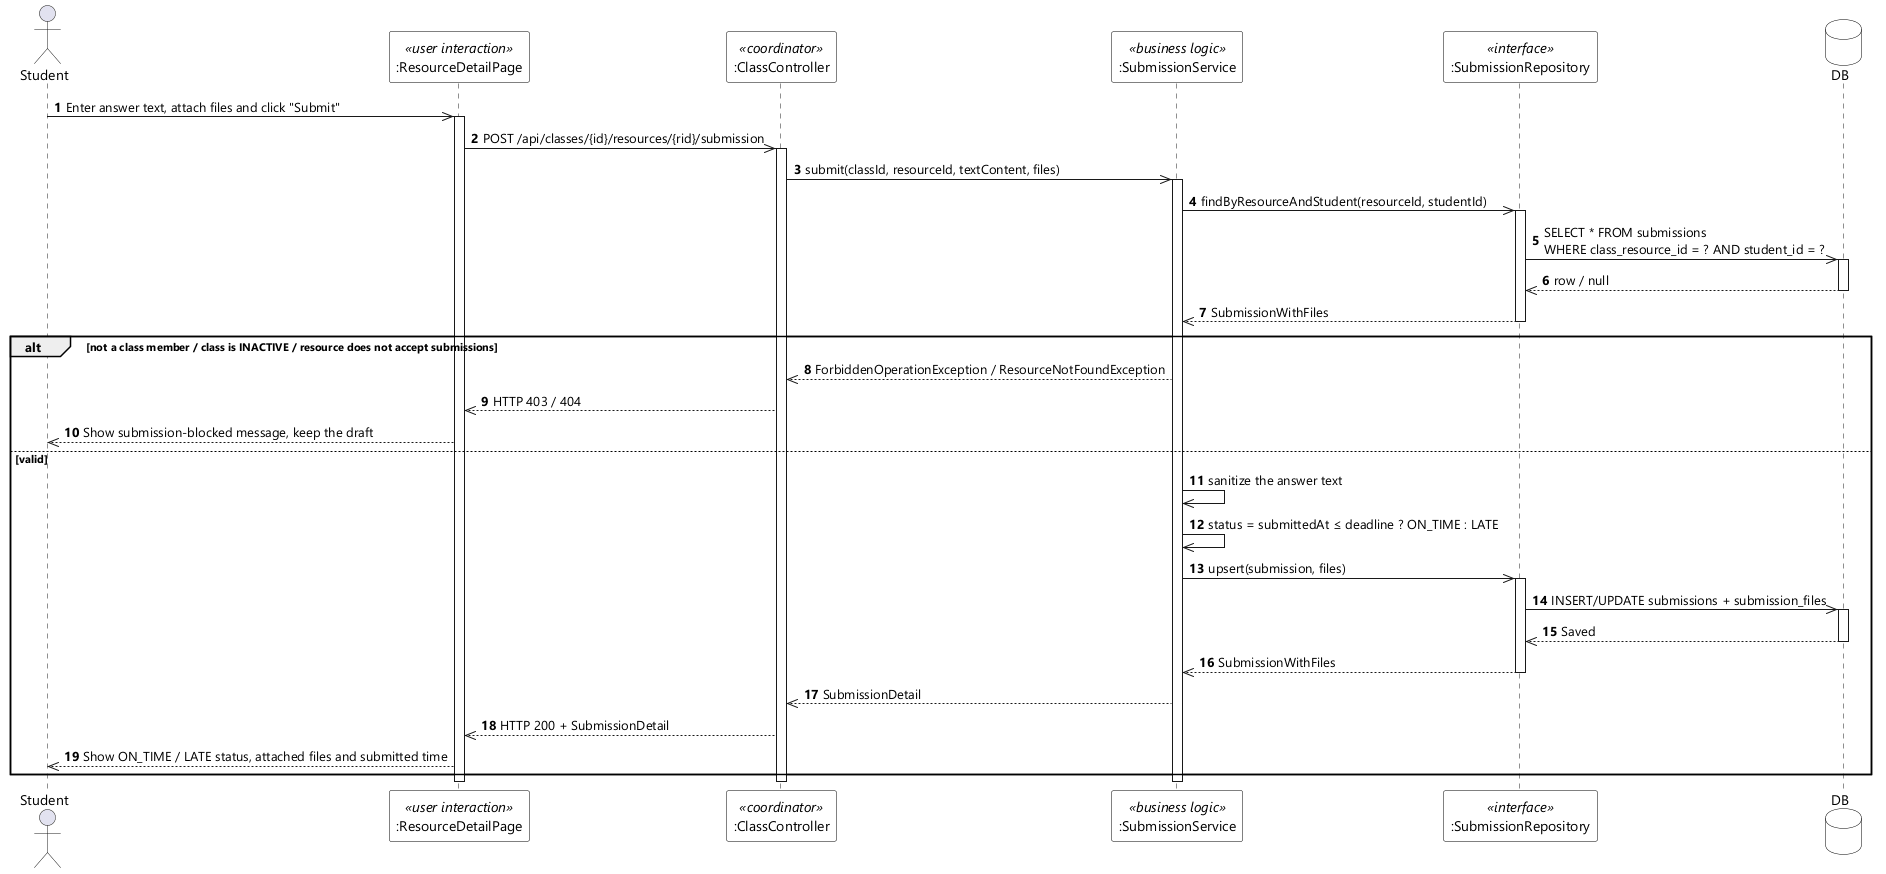

The diagram above was rendered by PlantUML. Its source (embedded in the PNG):
@startuml UC-49 Submit Assignment - Sequence Diagram (stereo)
skinparamlocked dpi 96
skinparam defaultFontName "Segoe UI"
skinparam shadowing false
skinparam sequenceMessageAlign left
skinparam ParticipantBackgroundColor #FFFFFF
skinparam ParticipantBorderColor #000000
skinparam DatabaseBackgroundColor #FFFFFF
skinparam DatabaseBorderColor #000000
skinparam noteBackgroundColor #F5F5F5
skinparam noteBorderColor #666666

actor Student
participant ":ResourceDetailPage" as UI <<user interaction>>
participant ":ClassController" as CTL <<coordinator>>
participant ":SubmissionService" as SVC <<business logic>>
participant ":SubmissionRepository" as REPO <<interface>>
database DB

autonumber
Student ->> UI : Enter answer text, attach files and click "Submit"
activate UI
UI ->> CTL : POST /api/classes/{id}/resources/{rid}/submission
activate CTL
CTL ->> SVC : submit(classId, resourceId, textContent, files)
activate SVC

SVC ->> REPO : findByResourceAndStudent(resourceId, studentId)
activate REPO
REPO ->> DB : SELECT * FROM submissions\nWHERE class_resource_id = ? AND student_id = ?
activate DB
DB -->> REPO : row / null
deactivate DB
REPO -->> SVC : SubmissionWithFiles
deactivate REPO

alt not a class member / class is INACTIVE / resource does not accept submissions
  SVC -->> CTL : ForbiddenOperationException / ResourceNotFoundException
  CTL -->> UI : HTTP 403 / 404
  UI -->> Student : Show submission-blocked message, keep the draft

else valid
  SVC ->> SVC : sanitize the answer text
  SVC ->> SVC : status = submittedAt ≤ deadline ? ON_TIME : LATE

  SVC ->> REPO : upsert(submission, files)
  activate REPO
  REPO ->> DB : INSERT/UPDATE submissions + submission_files
  activate DB
  DB -->> REPO : Saved
  deactivate DB
  REPO -->> SVC : SubmissionWithFiles
  deactivate REPO

  SVC -->> CTL : SubmissionDetail
  CTL -->> UI : HTTP 200 + SubmissionDetail
  UI -->> Student : Show ON_TIME / LATE status, attached files and submitted time
end

deactivate SVC
deactivate CTL
deactivate UI
@enduml